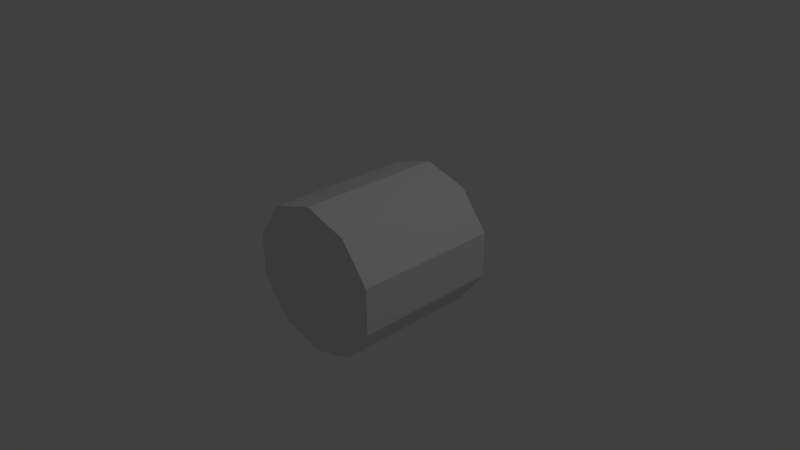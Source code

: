 # Source: cylinder-10.blend  (saved by Blender 2.74.0; exported with 4.5.12 LTS)
import bpy
from mathutils import Matrix  # noqa: F401  (used for matrix-valued properties, if any)

bpy.ops.wm.read_factory_settings(use_empty=True)
scene = bpy.context.scene
scene.name = 'Scene'

# ---- collections
col_collection_1 = bpy.data.collections.new('Collection 1'); scene.collection.children.link(col_collection_1)

# ---- world
world_world = bpy.data.worlds.new('World'); scene.world = world_world
world_world.color = (0.05088, 0.05088, 0.05088)
world_world.use_sun_shadow = False
world_world.sun_shadow_jitter_overblur = 0.0
world_world.cycles.sampling_method = 'MANUAL'
world_world.cycles.sample_map_resolution = 256

# ---- cameras
cam_camera = bpy.data.cameras.new('Camera')
cam_camera.clip_end = 100.0
cam_camera.lens = 35.0
cam_camera.sensor_width = 32.0
cam_camera.sensor_height = 18.0
cam_camera.ortho_scale = 7.314
cam_camera.dof.focus_distance = 0.0
cam_camera.dof.aperture_fstop = 128.0

# ---- lights
light_lamp = bpy.data.lights.new('Lamp', 'POINT')
light_lamp.transmission_factor = 0.0
light_lamp.cutoff_distance = 30.0
light_lamp.energy = 100.0
light_lamp.shadow_buffer_clip_start = 1.001
light_lamp.shadow_soft_size = 0.1
light_lamp.shadow_maximum_resolution = 0.006
light_lamp.use_absolute_resolution = True
light_lamp.cycles.use_multiple_importance_sampling = False

# ---- meshes
me_cylinder = bpy.data.meshes.new('Cylinder')
me_cylinder.from_pydata([(0.0, 1.0, 1.0), (0.0, -1.0, 1.0), (0.618, 1.0, 0.809), (0.618, -1.0, 0.809), (1.0, 1.0, 0.309), (1.0, -1.0, 0.309), (1.0, 1.0, -0.309), (1.0, -1.0, -0.309), (0.618, 1.0, -0.809), (0.618, -1.0, -0.809), (-9.192e-08, 1.0, -1.0), (-9.192e-08, -1.0, -1.0), (-0.618, 1.0, -0.809), (-0.618, -1.0, -0.809), (-1.0, 1.0, -0.309), (-1.0, -1.0, -0.309), (-1.0, 1.0, 0.309), (-1.0, -1.0, 0.309), (-0.618, 1.0, 0.809), (-0.618, -1.0, 0.809)], [], [(0, 1, 3, 2), (2, 3, 5, 4), (4, 5, 7, 6), (6, 7, 9, 8), (8, 9, 11, 10), (10, 11, 13, 12), (12, 13, 15, 14), (14, 15, 17, 16), (3, 1, 19, 17, 15, 13, 11, 9, 7, 5), (18, 19, 1, 0), (16, 17, 19, 18), (0, 2, 4, 6, 8, 10, 12, 14, 16, 18)])
me_cylinder.use_remesh_preserve_volume = False
me_cylinder.use_remesh_preserve_attributes = False
me_cylinder.use_mirror_vertex_groups = False
me_cylinder.update()

# ---- objects
ob_cylinder_10 = bpy.data.objects.new('Cylinder-10', me_cylinder)
ob_lamp = bpy.data.objects.new('Lamp', light_lamp)
ob_camera = bpy.data.objects.new('Camera', cam_camera)

# ---- transforms, parenting, visibility, modifiers, constraints
ob_cylinder_10.location = (0.0, 0.0, 0.0)
ob_cylinder_10.lineart.crease_threshold = 0.0
ob_lamp.location = (4.076, 1.005, 5.904)
ob_lamp.rotation_euler = (0.6503, 0.05522, 1.866)
ob_lamp.lock_rotations_4d = False
ob_lamp.empty_display_type = 'ARROWS'
ob_lamp.color = (0.0, 0.0, 0.0, 0.0)
ob_lamp.lineart.crease_threshold = 0.0
ob_camera.location = (7.481, -6.508, 5.344)
ob_camera.rotation_euler = (1.109, 0.01082, 0.8149)
ob_camera.lock_rotations_4d = False
ob_camera.empty_display_type = 'ARROWS'
ob_camera.color = (0.0, 0.0, 0.0, 0.0)
ob_camera.display_type = 'WIRE'
ob_camera.lineart.crease_threshold = 0.0

# ---- collection membership
col_collection_1.objects.link(ob_cylinder_10)
col_collection_1.objects.link(ob_lamp)
col_collection_1.objects.link(ob_camera)

# ---- scene / render settings (as saved in the file)
scene.camera = ob_camera
scene.frame_start = 1; scene.frame_end = 250; scene.frame_set(1)
scene.render.engine = 'BLENDER_EEVEE_NEXT'
scene.render.resolution_percentage = 50
scene.render.dither_intensity = 0.0
scene.cycles.use_denoising = False
scene.cycles.samples = 10
scene.cycles.sampling_pattern = 'TABULATED_SOBOL'
scene.cycles.light_sampling_threshold = 0.0
scene.cycles.use_adaptive_sampling = False
scene.cycles.use_light_tree = False
scene.cycles.blur_glossy = 0.0
scene.cycles.pixel_filter_type = 'GAUSSIAN'
scene.cycles.sample_clamp_indirect = 0.0
scene.view_settings.view_transform = 'Standard'
bpy.context.view_layer.update()
